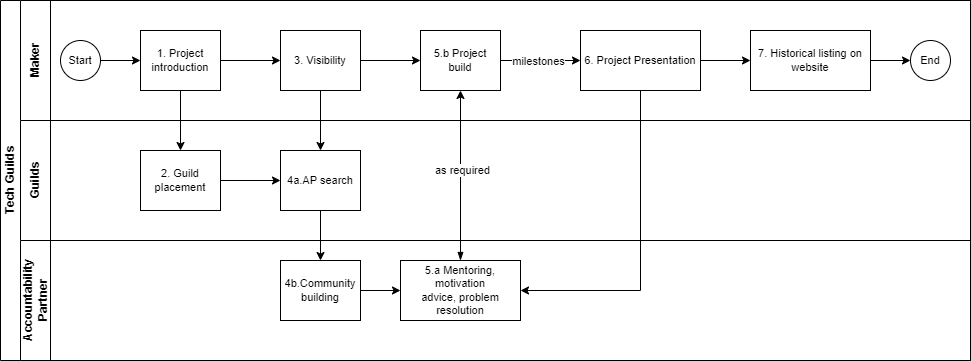

The diagram above was exported from draw.io. Its source (the exported page's mxGraphModel, read from the mxfile embedded in the PNG):
<mxGraphModel dx="2074" dy="1196" grid="1" gridSize="10" guides="1" tooltips="1" connect="1" arrows="1" fold="1" page="0" pageScale="1" pageWidth="827" pageHeight="1169" math="0" shadow="0">
  <root>
    <mxCell id="0" />
    <mxCell id="1" parent="0" />
    <mxCell id="dNxyNK7c78bLwvsdeMH5-19" value="Tech Guilds" style="swimlane;html=1;childLayout=stackLayout;resizeParent=1;resizeParentMax=0;horizontal=0;startSize=20;horizontalStack=0;fontFamily=Helvetica;" parent="1" vertex="1">
      <mxGeometry x="100" y="120" width="970" height="360" as="geometry" />
    </mxCell>
    <mxCell id="dNxyNK7c78bLwvsdeMH5-20" value="Maker" style="swimlane;html=1;startSize=30;horizontal=0;fontFamily=Helvetica;" parent="dNxyNK7c78bLwvsdeMH5-19" vertex="1">
      <mxGeometry x="20" width="950" height="120" as="geometry" />
    </mxCell>
    <mxCell id="dNxyNK7c78bLwvsdeMH5-25" value="" style="edgeStyle=orthogonalEdgeStyle;rounded=0;orthogonalLoop=1;jettySize=auto;html=1;fontFamily=Helvetica;fontSize=11;" parent="dNxyNK7c78bLwvsdeMH5-20" source="dNxyNK7c78bLwvsdeMH5-23" target="dNxyNK7c78bLwvsdeMH5-24" edge="1">
      <mxGeometry relative="1" as="geometry" />
    </mxCell>
    <mxCell id="dNxyNK7c78bLwvsdeMH5-23" value="Start" style="ellipse;whiteSpace=wrap;html=1;fontFamily=Helvetica;fontSize=11;" parent="dNxyNK7c78bLwvsdeMH5-20" vertex="1">
      <mxGeometry x="40" y="40" width="40" height="40" as="geometry" />
    </mxCell>
    <mxCell id="jhgkUV9bIrQpcfhJSjc1-1" value="" style="edgeStyle=orthogonalEdgeStyle;rounded=0;orthogonalLoop=1;jettySize=auto;html=1;fontFamily=Helvetica;fontSize=11;" parent="dNxyNK7c78bLwvsdeMH5-20" source="dNxyNK7c78bLwvsdeMH5-24" target="dNxyNK7c78bLwvsdeMH5-30" edge="1">
      <mxGeometry relative="1" as="geometry" />
    </mxCell>
    <mxCell id="dNxyNK7c78bLwvsdeMH5-24" value="&lt;span id=&quot;docs-internal-guid-16b8542f-7fff-ebfc-c3e3-c1d278fc6bea&quot;&gt;&lt;span style=&quot;background-color: transparent; font-variant-numeric: normal; font-variant-east-asian: normal; font-variant-alternates: normal; font-variant-position: normal; vertical-align: baseline; white-space-collapse: preserve;&quot;&gt;1. Project introduction&lt;/span&gt;&lt;/span&gt;" style="rounded=0;whiteSpace=wrap;html=1;fontFamily=Helvetica;fontSize=11;fontColor=#000000;align=center;" parent="dNxyNK7c78bLwvsdeMH5-20" vertex="1">
      <mxGeometry x="120" y="30" width="80" height="60" as="geometry" />
    </mxCell>
    <mxCell id="jhgkUV9bIrQpcfhJSjc1-3" value="" style="edgeStyle=orthogonalEdgeStyle;rounded=0;orthogonalLoop=1;jettySize=auto;html=1;fontFamily=Helvetica;fontSize=11;" parent="dNxyNK7c78bLwvsdeMH5-20" source="dNxyNK7c78bLwvsdeMH5-30" target="jhgkUV9bIrQpcfhJSjc1-2" edge="1">
      <mxGeometry relative="1" as="geometry" />
    </mxCell>
    <mxCell id="dNxyNK7c78bLwvsdeMH5-30" value="&lt;font&gt;&lt;br&gt;&lt;b style=&quot;font-weight: normal;&quot; id=&quot;docs-internal-guid-9cd40a93-7fff-b7c0-9e49-e6494698fa7e&quot;&gt;&lt;span style=&quot;color: rgb(0, 0, 0); background-color: transparent; font-weight: 400; font-style: normal; font-variant: normal; text-decoration: none; vertical-align: baseline; white-space: pre-wrap;&quot;&gt;3. Visibility&lt;/span&gt;&lt;/b&gt;&lt;/font&gt;&lt;div&gt;&lt;br&gt;&lt;/div&gt;" style="rounded=0;whiteSpace=wrap;html=1;fontFamily=Helvetica;fontSize=11;fontColor=#000000;align=center;" parent="dNxyNK7c78bLwvsdeMH5-20" vertex="1">
      <mxGeometry x="260" y="30" width="80" height="60" as="geometry" />
    </mxCell>
    <mxCell id="jhgkUV9bIrQpcfhJSjc1-18" value="" style="edgeStyle=orthogonalEdgeStyle;rounded=0;orthogonalLoop=1;jettySize=auto;html=1;fontFamily=Helvetica;fontSize=11;" parent="dNxyNK7c78bLwvsdeMH5-20" source="jhgkUV9bIrQpcfhJSjc1-2" target="jhgkUV9bIrQpcfhJSjc1-17" edge="1">
      <mxGeometry relative="1" as="geometry" />
    </mxCell>
    <mxCell id="2" value="milestones" style="edgeLabel;html=1;align=center;verticalAlign=middle;resizable=0;points=[];fontFamily=Helvetica;fontSize=11;" parent="jhgkUV9bIrQpcfhJSjc1-18" vertex="1" connectable="0">
      <mxGeometry x="-0.0851" relative="1" as="geometry">
        <mxPoint as="offset" />
      </mxGeometry>
    </mxCell>
    <mxCell id="jhgkUV9bIrQpcfhJSjc1-2" value="&lt;span id=&quot;docs-internal-guid-35a213a8-7fff-292f-c309-7ce973a49b61&quot;&gt;&lt;span style=&quot;background-color: transparent; font-variant-numeric: normal; font-variant-east-asian: normal; font-variant-alternates: normal; font-variant-position: normal; vertical-align: baseline; white-space-collapse: preserve;&quot;&gt;&lt;font&gt;5.b Project build&lt;/font&gt;&lt;/span&gt;&lt;/span&gt;" style="rounded=0;whiteSpace=wrap;html=1;fontFamily=Helvetica;fontSize=11;fontColor=#000000;align=center;" parent="dNxyNK7c78bLwvsdeMH5-20" vertex="1">
      <mxGeometry x="400" y="30" width="80" height="60" as="geometry" />
    </mxCell>
    <mxCell id="jhgkUV9bIrQpcfhJSjc1-4" value="&lt;span id=&quot;docs-internal-guid-035948b7-7fff-3d23-4754-f67ed1025607&quot;&gt;&lt;span style=&quot;background-color: transparent; font-variant-numeric: normal; font-variant-east-asian: normal; font-variant-alternates: normal; font-variant-position: normal; vertical-align: baseline; white-space-collapse: preserve;&quot;&gt;&lt;font&gt;7. Historical listing on website&lt;/font&gt;&lt;/span&gt;&lt;/span&gt;" style="rounded=0;whiteSpace=wrap;html=1;fontColor=#000000;fontFamily=Helvetica;fontSize=11;" parent="dNxyNK7c78bLwvsdeMH5-20" vertex="1">
      <mxGeometry x="730" y="30" width="120" height="60" as="geometry" />
    </mxCell>
    <mxCell id="jhgkUV9bIrQpcfhJSjc1-20" value="" style="edgeStyle=orthogonalEdgeStyle;rounded=0;orthogonalLoop=1;jettySize=auto;html=1;fontFamily=Helvetica;fontSize=11;" parent="dNxyNK7c78bLwvsdeMH5-20" source="jhgkUV9bIrQpcfhJSjc1-17" target="jhgkUV9bIrQpcfhJSjc1-4" edge="1">
      <mxGeometry relative="1" as="geometry" />
    </mxCell>
    <mxCell id="jhgkUV9bIrQpcfhJSjc1-17" value="6. Project Presentation" style="whiteSpace=wrap;html=1;fontColor=#000000;rounded=0;fontFamily=Helvetica;fontSize=11;" parent="dNxyNK7c78bLwvsdeMH5-20" vertex="1">
      <mxGeometry x="560" y="30" width="120" height="60" as="geometry" />
    </mxCell>
    <mxCell id="jhgkUV9bIrQpcfhJSjc1-21" value="End" style="ellipse;whiteSpace=wrap;html=1;fontColor=#000000;rounded=0;fontFamily=Helvetica;fontSize=11;" parent="dNxyNK7c78bLwvsdeMH5-20" vertex="1">
      <mxGeometry x="890" y="40" width="40" height="40" as="geometry" />
    </mxCell>
    <mxCell id="jhgkUV9bIrQpcfhJSjc1-22" value="" style="edgeStyle=orthogonalEdgeStyle;rounded=0;orthogonalLoop=1;jettySize=auto;html=1;fontFamily=Helvetica;fontSize=11;" parent="dNxyNK7c78bLwvsdeMH5-20" source="jhgkUV9bIrQpcfhJSjc1-4" target="jhgkUV9bIrQpcfhJSjc1-21" edge="1">
      <mxGeometry relative="1" as="geometry" />
    </mxCell>
    <mxCell id="dNxyNK7c78bLwvsdeMH5-21" value="Guilds" style="swimlane;html=1;startSize=30;horizontal=0;fontFamily=Helvetica;" parent="dNxyNK7c78bLwvsdeMH5-19" vertex="1">
      <mxGeometry x="20" y="120" width="950" height="120" as="geometry" />
    </mxCell>
    <mxCell id="jhgkUV9bIrQpcfhJSjc1-9" value="" style="edgeStyle=orthogonalEdgeStyle;rounded=0;orthogonalLoop=1;jettySize=auto;html=1;fontFamily=Helvetica;fontSize=11;" parent="dNxyNK7c78bLwvsdeMH5-21" source="dNxyNK7c78bLwvsdeMH5-26" target="jhgkUV9bIrQpcfhJSjc1-8" edge="1">
      <mxGeometry relative="1" as="geometry" />
    </mxCell>
    <mxCell id="dNxyNK7c78bLwvsdeMH5-26" value="&lt;span id=&quot;docs-internal-guid-3a85994f-7fff-e263-a66d-2a5dbfce0957&quot;&gt;&lt;span style=&quot;background-color: transparent; font-variant-numeric: normal; font-variant-east-asian: normal; font-variant-alternates: normal; font-variant-position: normal; vertical-align: baseline; white-space-collapse: preserve;&quot;&gt;2. Guild placement&lt;/span&gt;&lt;/span&gt;" style="rounded=0;whiteSpace=wrap;html=1;fontFamily=Helvetica;fontSize=11;fontColor=#000000;align=center;" parent="dNxyNK7c78bLwvsdeMH5-21" vertex="1">
      <mxGeometry x="120" y="30" width="80" height="60" as="geometry" />
    </mxCell>
    <mxCell id="jhgkUV9bIrQpcfhJSjc1-8" value="4a.AP search" style="rounded=0;whiteSpace=wrap;html=1;fontColor=#000000;fontFamily=Helvetica;fontSize=11;" parent="dNxyNK7c78bLwvsdeMH5-21" vertex="1">
      <mxGeometry x="260" y="30" width="80" height="60" as="geometry" />
    </mxCell>
    <mxCell id="dNxyNK7c78bLwvsdeMH5-22" value="Accountability&lt;div&gt;Partner&lt;/div&gt;" style="swimlane;html=1;startSize=30;horizontal=0;fontFamily=Helvetica;" parent="dNxyNK7c78bLwvsdeMH5-19" vertex="1">
      <mxGeometry x="20" y="240" width="950" height="120" as="geometry" />
    </mxCell>
    <mxCell id="jhgkUV9bIrQpcfhJSjc1-13" value="" style="edgeStyle=orthogonalEdgeStyle;rounded=0;orthogonalLoop=1;jettySize=auto;html=1;fontFamily=Helvetica;fontSize=11;" parent="dNxyNK7c78bLwvsdeMH5-22" source="dNxyNK7c78bLwvsdeMH5-34" target="jhgkUV9bIrQpcfhJSjc1-12" edge="1">
      <mxGeometry relative="1" as="geometry" />
    </mxCell>
    <mxCell id="dNxyNK7c78bLwvsdeMH5-34" value="&lt;span id=&quot;docs-internal-guid-6dcce90a-7fff-6cd8-1af6-a232565c3594&quot;&gt;&lt;span style=&quot;background-color: transparent; font-variant-numeric: normal; font-variant-east-asian: normal; font-variant-alternates: normal; font-variant-position: normal; vertical-align: baseline; white-space-collapse: preserve;&quot;&gt;&lt;font&gt;4b.Community building&lt;/font&gt;&lt;/span&gt;&lt;/span&gt;" style="rounded=0;whiteSpace=wrap;html=1;fontFamily=Helvetica;fontSize=11;fontColor=#000000;align=center;" parent="dNxyNK7c78bLwvsdeMH5-22" vertex="1">
      <mxGeometry x="260" y="20" width="80" height="60" as="geometry" />
    </mxCell>
    <mxCell id="jhgkUV9bIrQpcfhJSjc1-12" value="5.a Mentoring, motivation&lt;div&gt;advice, problem resolution&lt;/div&gt;" style="rounded=0;whiteSpace=wrap;html=1;fontColor=#000000;fontFamily=Helvetica;fontSize=11;" parent="dNxyNK7c78bLwvsdeMH5-22" vertex="1">
      <mxGeometry x="380" y="20" width="120" height="60" as="geometry" />
    </mxCell>
    <mxCell id="jhgkUV9bIrQpcfhJSjc1-7" value="" style="edgeStyle=orthogonalEdgeStyle;rounded=0;orthogonalLoop=1;jettySize=auto;html=1;fontFamily=Helvetica;fontSize=11;" parent="dNxyNK7c78bLwvsdeMH5-19" source="dNxyNK7c78bLwvsdeMH5-24" target="dNxyNK7c78bLwvsdeMH5-26" edge="1">
      <mxGeometry relative="1" as="geometry" />
    </mxCell>
    <mxCell id="jhgkUV9bIrQpcfhJSjc1-10" value="" style="edgeStyle=orthogonalEdgeStyle;rounded=0;orthogonalLoop=1;jettySize=auto;html=1;fontFamily=Helvetica;fontSize=11;" parent="dNxyNK7c78bLwvsdeMH5-19" source="jhgkUV9bIrQpcfhJSjc1-8" target="dNxyNK7c78bLwvsdeMH5-34" edge="1">
      <mxGeometry relative="1" as="geometry" />
    </mxCell>
    <mxCell id="jhgkUV9bIrQpcfhJSjc1-11" value="" style="edgeStyle=orthogonalEdgeStyle;rounded=0;orthogonalLoop=1;jettySize=auto;html=1;fontFamily=Helvetica;fontSize=11;" parent="dNxyNK7c78bLwvsdeMH5-19" source="dNxyNK7c78bLwvsdeMH5-30" target="jhgkUV9bIrQpcfhJSjc1-8" edge="1">
      <mxGeometry relative="1" as="geometry" />
    </mxCell>
    <mxCell id="jhgkUV9bIrQpcfhJSjc1-16" style="edgeStyle=orthogonalEdgeStyle;rounded=0;orthogonalLoop=1;jettySize=auto;html=1;exitX=0.5;exitY=0;exitDx=0;exitDy=0;entryX=0.5;entryY=1;entryDx=0;entryDy=0;startArrow=blockThin;startFill=1;fontFamily=Helvetica;fontSize=11;" parent="dNxyNK7c78bLwvsdeMH5-19" source="jhgkUV9bIrQpcfhJSjc1-12" target="jhgkUV9bIrQpcfhJSjc1-2" edge="1">
      <mxGeometry relative="1" as="geometry" />
    </mxCell>
    <mxCell id="jhgkUV9bIrQpcfhJSjc1-19" value="as required" style="edgeLabel;html=1;align=center;verticalAlign=middle;resizable=0;points=[];fontFamily=Helvetica;fontSize=11;" parent="jhgkUV9bIrQpcfhJSjc1-16" vertex="1" connectable="0">
      <mxGeometry x="0.0706" y="-1" relative="1" as="geometry">
        <mxPoint as="offset" />
      </mxGeometry>
    </mxCell>
    <mxCell id="jhgkUV9bIrQpcfhJSjc1-23" style="edgeStyle=orthogonalEdgeStyle;rounded=0;orthogonalLoop=1;jettySize=auto;html=1;exitX=0.5;exitY=1;exitDx=0;exitDy=0;entryX=1;entryY=0.5;entryDx=0;entryDy=0;fontFamily=Helvetica;fontSize=11;" parent="dNxyNK7c78bLwvsdeMH5-19" source="jhgkUV9bIrQpcfhJSjc1-17" target="jhgkUV9bIrQpcfhJSjc1-12" edge="1">
      <mxGeometry relative="1" as="geometry" />
    </mxCell>
  </root>
</mxGraphModel>